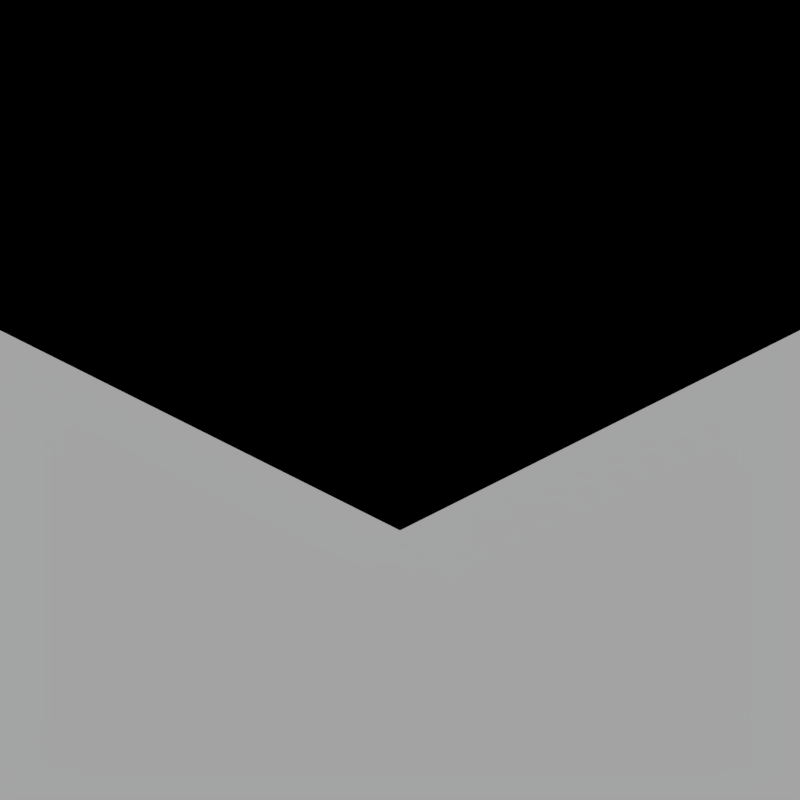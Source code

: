 # Source: maprender.blend  (saved by Blender 2.71.0; exported with 4.5.12 LTS)
import bpy
from mathutils import Matrix  # noqa: F401  (used for matrix-valued properties, if any)

bpy.ops.wm.read_factory_settings(use_empty=True)
scene = bpy.context.scene
scene.name = 'Scene'

# ---- collections
col_collection_1 = bpy.data.collections.new('Collection 1'); scene.collection.children.link(col_collection_1)

# ---- materials (node trees are filled in below, after node groups)
mat_snow = bpy.data.materials.new('Snow')
mat_snow.alpha_threshold = 0.0
mat_snow.use_transparent_shadow = False
mat_snow.diffuse_color = (0.1711, 0.2079, 0.04302, 1.0)
mat_snow.roughness = 0.5
mat_snow.specular_intensity = 0.0
mat_snow.line_color = (0.0, 0.0, 0.0, 1.0)

# ---- material node trees
mat_snow.use_nodes = True; mat_snow.node_tree.nodes.clear()
_N = mat_snow.node_tree.nodes; _L = mat_snow.node_tree.links
n0 = _N.new('NodeUndefined'); n0.name = 'Output'; n0.location = (181, 781)
n0.inputs[1].default_value = 1.0
n1 = _N.new('NodeUndefined'); n1.name = 'Snow'; n1.location = (-353, 808)
n1.inputs[0].default_value = (0.1711, 0.2079, 0.04302, 1.0)
n1.inputs[1].default_value = (1.0, 1.0, 1.0, 1.0)
n1.inputs[2].default_value = 0.8
n1.inputs[3].default_value = (0.0, 0.0, 0.0)
_L.new(n1.outputs[0], n0.inputs[0])

# ---- world
world_world = bpy.data.worlds.new('World'); scene.world = world_world
world_world.color = (0.1845, 0.1845, 0.1845)
world_world.use_sun_shadow = False
world_world.sun_shadow_jitter_overblur = 0.0
world_world.cycles.sampling_method = 'MANUAL'
world_world.cycles.sample_map_resolution = 256
world_world.light_settings.ao_factor = 0.5

# ---- cameras
cam_camera = bpy.data.cameras.new('Camera')
cam_camera.type = 'ORTHO'
cam_camera.clip_start = 0.001
cam_camera.clip_end = 500.0
cam_camera.lens = 35.0
cam_camera.sensor_width = 32.0
cam_camera.sensor_height = 18.0
cam_camera.ortho_scale = 2.0
cam_camera.dof.focus_distance = 0.0
cam_camera.dof.aperture_fstop = 128.0

# ---- lights
light_lamp = bpy.data.lights.new('Lamp', 'SUN')
light_lamp.color = (1.0, 0.9076, 0.5945)
light_lamp.transmission_factor = 0.0
light_lamp.cutoff_distance = 30.0
light_lamp.angle = 0.0
light_lamp.energy = 1.0
light_lamp.shadow_buffer_clip_start = 1.001
light_lamp.shadow_cascade_max_distance = 1000.0

# ---- meshes
me_plane = bpy.data.meshes.new('Plane')
me_plane.from_pydata([(-62.01, -1.526e-05, 1.315e-05), (3.057e-30, 62.01, -1.753e-06), (-3.057e-30, -62.01, 1.753e-06), (62.01, 0.0, -1.315e-05)], [], [(1, 0, 2, 3)])
_k = set([(0, 1), (0, 2), (1, 3), (2, 3)])
me_plane.attributes.new('sharp_edge', 'BOOLEAN', 'EDGE').data.foreach_set('value', [ (min(e.vertices), max(e.vertices)) in _k for e in me_plane.edges])
me_plane.materials.append(mat_snow)
me_plane.use_remesh_preserve_volume = False
me_plane.use_remesh_preserve_attributes = False
me_plane.use_mirror_vertex_groups = False
me_plane.update()

# ---- objects
ob_camera = bpy.data.objects.new('Camera', cam_camera)
ob_plane = bpy.data.objects.new('Plane', me_plane)
ob_lamp = bpy.data.objects.new('Lamp', light_lamp)

# ---- transforms, parenting, visibility, modifiers, constraints
ob_camera.location = (2.022e-15, -173.2, 100.0)
ob_camera.rotation_euler = (1.047, 0.0, 0.0)
ob_camera.lock_rotations_4d = False
ob_camera.empty_display_type = 'ARROWS'
ob_camera.color = (0.0, 0.0, 0.0, 0.0)
ob_camera.display_type = 'WIRE'
ob_camera.lineart.crease_threshold = 0.0
ob_plane.parent = ob_camera
ob_plane.matrix_parent_inverse = Matrix(((1.0, 8.272e-25, 4.136e-25, -2.022e-15), (0.0, 0.5, 0.866, 0.002344), (0.0, -0.866, 0.5, -200.0), (0.0, 0.0, 0.0, 1.0)))
ob_plane.location = (0.0, 0.0, 0.0)
ob_plane.rotation_euler = (3.142, -0.0, 0.0)
ob_plane.scale = (0.06497, -0.06497, -0.06497)
ob_plane.lineart.crease_threshold = 0.0
_m = ob_plane.modifiers.new('Subsurf', 'SUBSURF')
_m.uv_smooth = 'NONE'
_m.subdivision_type = 'SIMPLE'
_m.levels = 4
_m.render_levels = 4
_m.show_only_control_edges = False
_m = ob_plane.modifiers.new('Displace', 'DISPLACE')
_m.mid_level = 0.0
_m.strength = 30.0
_m.direction = 'Z'
_m.texture_coords = 'GLOBAL'
_m = ob_plane.modifiers.new('Triangulate', 'TRIANGULATE')
_m.quad_method = 'BEAUTY'
_m = ob_plane.modifiers.new('Subsurf.001', 'SUBSURF')
_m.show_render = False
_m.uv_smooth = 'PRESERVE_CORNERS'
_m.quality = 2
_m.levels = 2
_m.show_only_control_edges = False
_m.use_creases = False
ob_lamp.parent = ob_camera
ob_lamp.matrix_parent_inverse = Matrix(((1.0, 8.272e-25, 4.136e-25, -2.022e-15), (0.0, 0.5, 0.866, 0.002344), (0.0, -0.866, 0.5, -200.0), (0.0, 0.0, 0.0, 1.0)))
ob_lamp.location = (11.92, 1.238, 5.904)
ob_lamp.rotation_euler = (0.9398, 0.5218, 0.6044)
ob_lamp.lock_rotations_4d = False
ob_lamp.empty_display_type = 'ARROWS'
ob_lamp.color = (0.0, 0.0, 0.0, 0.0)
ob_lamp.lineart.crease_threshold = 0.0

# ---- collection membership
col_collection_1.objects.link(ob_camera)
col_collection_1.objects.link(ob_plane)
col_collection_1.objects.link(ob_lamp)

# ---- scene / render settings (as saved in the file)
scene.camera = ob_camera
scene.frame_start = 1; scene.frame_end = 250; scene.frame_set(0)
scene.render.engine = 'BLENDER_EEVEE_NEXT'
scene.render.resolution_x = 256
scene.render.resolution_y = 256
scene.render.dither_intensity = 0.0
scene.render.use_stamp_time = False
scene.render.use_stamp_date = False
scene.render.use_stamp_frame = False
scene.render.use_stamp_scene = False
scene.render.use_stamp_filename = False
scene.render.stamp_font_size = 8
scene.render.stamp_background = (0.0, 0.0, 0.0, 0.35)
scene.cycles.use_denoising = False
scene.cycles.samples = 50
scene.cycles.sampling_pattern = 'TABULATED_SOBOL'
scene.cycles.light_sampling_threshold = 0.0
scene.cycles.use_adaptive_sampling = False
scene.cycles.use_light_tree = False
scene.cycles.blur_glossy = 0.0
scene.cycles.volume_bounces = 1
scene.cycles.film_exposure = 2.0
scene.cycles.pixel_filter_type = 'GAUSSIAN'
scene.cycles.sample_clamp_indirect = 0.0
scene.view_settings.view_transform = 'Standard'
bpy.context.view_layer.update()
